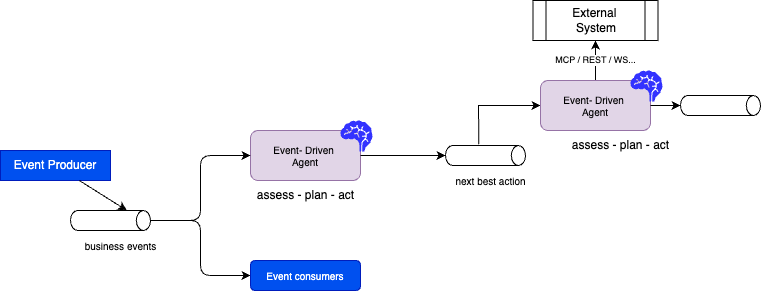

The diagram above was exported from draw.io. Its source (the exported page's mxGraphModel, read from the mxfile embedded in the PNG):
<mxGraphModel dx="1616" dy="1575" grid="1" gridSize="10" guides="1" tooltips="1" connect="1" arrows="1" fold="1" page="1" pageScale="1" pageWidth="850" pageHeight="1100" math="0" shadow="0">
  <root>
    <mxCell id="0" />
    <mxCell id="1" parent="0" />
    <mxCell id="2" value="Event- Driven&amp;nbsp;&lt;div&gt;Agent&lt;/div&gt;" style="rounded=1;whiteSpace=wrap;html=1;fontSize=10;fillColor=#e1d5e7;strokeColor=#9673a6;" vertex="1" parent="1">
      <mxGeometry x="190" y="90" width="110" height="50" as="geometry" />
    </mxCell>
    <mxCell id="3" value="" style="shape=mxgraph.signs.healthcare.brain;html=1;pointerEvents=1;fillColor=#3333FF;strokeColor=none;verticalLabelPosition=middle;verticalAlign=middle;align=left;labelPosition=right;" vertex="1" parent="1">
      <mxGeometry x="280" y="80" width="32" height="31" as="geometry" />
    </mxCell>
    <mxCell id="9" style="edgeStyle=elbowEdgeStyle;html=1;entryX=0;entryY=0.5;entryDx=0;entryDy=0;" edge="1" parent="1" source="4" target="2">
      <mxGeometry relative="1" as="geometry" />
    </mxCell>
    <mxCell id="11" style="edgeStyle=elbowEdgeStyle;html=1;entryX=0;entryY=0.5;entryDx=0;entryDy=0;" edge="1" parent="1" source="4" target="10">
      <mxGeometry relative="1" as="geometry" />
    </mxCell>
    <mxCell id="4" value="" style="shape=cylinder3;whiteSpace=wrap;html=1;boundedLbl=1;backgroundOutline=1;size=7.082061767578125;flipH=0;flipV=0;direction=south;" vertex="1" parent="1">
      <mxGeometry x="10" y="170" width="80" height="20" as="geometry" />
    </mxCell>
    <mxCell id="5" value="Event Producer" style="rounded=0;whiteSpace=wrap;html=1;fillColor=#0050ef;fontColor=#ffffff;strokeColor=#001DBC;" vertex="1" parent="1">
      <mxGeometry x="-60" y="110" width="110" height="30" as="geometry" />
    </mxCell>
    <mxCell id="7" value="business events" style="text;html=1;align=center;verticalAlign=middle;resizable=0;points=[];autosize=1;strokeColor=none;fillColor=none;fontSize=10;" vertex="1" parent="1">
      <mxGeometry x="10" y="190" width="100" height="30" as="geometry" />
    </mxCell>
    <mxCell id="8" style="edgeStyle=none;html=1;entryX=0;entryY=0;entryDx=0;entryDy=23.541030883789062;entryPerimeter=0;" edge="1" parent="1" source="5" target="4">
      <mxGeometry relative="1" as="geometry" />
    </mxCell>
    <mxCell id="10" value="Event consumers" style="rounded=1;whiteSpace=wrap;html=1;fontSize=10;fillColor=#0050ef;fontColor=#ffffff;strokeColor=#001DBC;" vertex="1" parent="1">
      <mxGeometry x="190" y="220" width="110" height="30" as="geometry" />
    </mxCell>
    <mxCell id="12" value="assess - plan - act" style="text;html=1;align=center;verticalAlign=middle;resizable=0;points=[];autosize=1;strokeColor=none;fillColor=none;" vertex="1" parent="1">
      <mxGeometry x="185" y="140" width="120" height="30" as="geometry" />
    </mxCell>
    <mxCell id="21" style="edgeStyle=elbowEdgeStyle;html=1;entryX=0;entryY=0.5;entryDx=0;entryDy=0;rounded=0;exitX=-0.058;exitY=0.583;exitDx=0;exitDy=0;exitPerimeter=0;" edge="1" parent="1" source="13" target="16">
      <mxGeometry relative="1" as="geometry">
        <Array as="points">
          <mxPoint x="418" y="80" />
        </Array>
      </mxGeometry>
    </mxCell>
    <mxCell id="13" value="" style="shape=cylinder3;whiteSpace=wrap;html=1;boundedLbl=1;backgroundOutline=1;size=7.082061767578125;flipH=0;flipV=0;direction=south;" vertex="1" parent="1">
      <mxGeometry x="385" y="105" width="80" height="20" as="geometry" />
    </mxCell>
    <mxCell id="14" value="next best action" style="text;html=1;align=center;verticalAlign=middle;resizable=0;points=[];autosize=1;strokeColor=none;fillColor=none;fontSize=10;" vertex="1" parent="1">
      <mxGeometry x="385" y="125" width="90" height="30" as="geometry" />
    </mxCell>
    <mxCell id="15" style="edgeStyle=none;html=1;entryX=0.5;entryY=1;entryDx=0;entryDy=0;entryPerimeter=0;" edge="1" parent="1" source="2" target="13">
      <mxGeometry relative="1" as="geometry" />
    </mxCell>
    <mxCell id="19" value="MCP / REST / WS..." style="edgeStyle=none;html=1;fontSize=9;" edge="1" parent="1" source="16" target="18">
      <mxGeometry relative="1" as="geometry" />
    </mxCell>
    <mxCell id="16" value="Event- Driven&amp;nbsp;&lt;div&gt;Agent&lt;/div&gt;" style="rounded=1;whiteSpace=wrap;html=1;fontSize=10;fillColor=#e1d5e7;strokeColor=#9673a6;" vertex="1" parent="1">
      <mxGeometry x="480" y="40" width="110" height="50" as="geometry" />
    </mxCell>
    <mxCell id="17" value="" style="shape=mxgraph.signs.healthcare.brain;html=1;pointerEvents=1;fillColor=#3333FF;strokeColor=none;verticalLabelPosition=middle;verticalAlign=middle;align=left;labelPosition=right;" vertex="1" parent="1">
      <mxGeometry x="570" y="30" width="32" height="31" as="geometry" />
    </mxCell>
    <mxCell id="18" value="External&amp;nbsp;&lt;div&gt;System&lt;/div&gt;" style="shape=process;whiteSpace=wrap;html=1;backgroundOutline=1;" vertex="1" parent="1">
      <mxGeometry x="472.5" y="-40" width="125" height="40" as="geometry" />
    </mxCell>
    <mxCell id="23" value="assess - plan - act" style="text;html=1;align=center;verticalAlign=middle;resizable=0;points=[];autosize=1;strokeColor=none;fillColor=none;" vertex="1" parent="1">
      <mxGeometry x="500" y="90" width="120" height="30" as="geometry" />
    </mxCell>
    <mxCell id="24" value="" style="shape=cylinder3;whiteSpace=wrap;html=1;boundedLbl=1;backgroundOutline=1;size=7.082061767578125;flipH=0;flipV=0;direction=south;" vertex="1" parent="1">
      <mxGeometry x="620" y="55" width="80" height="20" as="geometry" />
    </mxCell>
    <mxCell id="26" style="edgeStyle=none;html=1;entryX=0.5;entryY=1;entryDx=0;entryDy=0;entryPerimeter=0;" edge="1" parent="1" source="16" target="24">
      <mxGeometry relative="1" as="geometry" />
    </mxCell>
  </root>
</mxGraphModel>